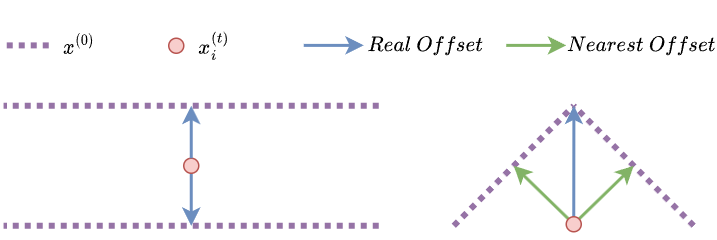

The diagram above was exported from draw.io. Its source (the exported page's mxGraphModel, read from the mxfile embedded in the PNG):
<mxGraphModel dx="2058" dy="1180" grid="1" gridSize="10" guides="1" tooltips="1" connect="1" arrows="1" fold="1" page="1" pageScale="1" pageWidth="827" pageHeight="1169" math="1" shadow="0">
  <root>
    <mxCell id="0" />
    <mxCell id="1" parent="0" />
    <mxCell id="NDNUtjTSPzBgdKr1kZTc-1" value="" style="endArrow=none;dashed=1;html=1;rounded=0;dashPattern=1 1;strokeWidth=4;fillColor=#e1d5e7;strokeColor=#9673a6;" parent="1" edge="1">
      <mxGeometry width="50" height="50" relative="1" as="geometry">
        <mxPoint x="430" y="520" as="sourcePoint" />
        <mxPoint x="180" y="520" as="targetPoint" />
      </mxGeometry>
    </mxCell>
    <mxCell id="NDNUtjTSPzBgdKr1kZTc-2" value="" style="endArrow=none;dashed=1;html=1;rounded=0;dashPattern=1 1;strokeWidth=4;fillColor=#e1d5e7;strokeColor=#9673a6;" parent="1" edge="1">
      <mxGeometry width="50" height="50" relative="1" as="geometry">
        <mxPoint x="430" y="600" as="sourcePoint" />
        <mxPoint x="180" y="600" as="targetPoint" />
      </mxGeometry>
    </mxCell>
    <mxCell id="NDNUtjTSPzBgdKr1kZTc-5" style="edgeStyle=orthogonalEdgeStyle;rounded=0;orthogonalLoop=1;jettySize=auto;html=1;exitX=0.5;exitY=1;exitDx=0;exitDy=0;strokeWidth=2;fillColor=#dae8fc;strokeColor=#6c8ebf;" parent="1" source="NDNUtjTSPzBgdKr1kZTc-3" edge="1">
      <mxGeometry relative="1" as="geometry">
        <mxPoint x="304.9999999999998" y="600" as="targetPoint" />
      </mxGeometry>
    </mxCell>
    <mxCell id="NDNUtjTSPzBgdKr1kZTc-3" value="" style="ellipse;whiteSpace=wrap;html=1;fillColor=#f8cecc;strokeColor=#b85450;flipH=1;" parent="1" vertex="1">
      <mxGeometry x="300" y="555" width="10" height="10" as="geometry" />
    </mxCell>
    <mxCell id="NDNUtjTSPzBgdKr1kZTc-4" value="" style="endArrow=classic;html=1;rounded=0;strokeWidth=2;exitX=0.5;exitY=0;exitDx=0;exitDy=0;fillColor=#dae8fc;strokeColor=#6c8ebf;" parent="1" source="NDNUtjTSPzBgdKr1kZTc-3" edge="1">
      <mxGeometry width="50" height="50" relative="1" as="geometry">
        <mxPoint x="235" y="630" as="sourcePoint" />
        <mxPoint x="305" y="520" as="targetPoint" />
      </mxGeometry>
    </mxCell>
    <mxCell id="NDNUtjTSPzBgdKr1kZTc-6" value="" style="endArrow=none;dashed=1;html=1;rounded=0;dashPattern=1 1;strokeWidth=4;fillColor=#e1d5e7;strokeColor=#9673a6;" parent="1" edge="1">
      <mxGeometry width="50" height="50" relative="1" as="geometry">
        <mxPoint x="480" y="600" as="sourcePoint" />
        <mxPoint x="560" y="520" as="targetPoint" />
      </mxGeometry>
    </mxCell>
    <mxCell id="NDNUtjTSPzBgdKr1kZTc-7" value="" style="endArrow=none;dashed=1;html=1;rounded=0;dashPattern=1 1;strokeWidth=4;fillColor=#e1d5e7;strokeColor=#9673a6;" parent="1" edge="1">
      <mxGeometry width="50" height="50" relative="1" as="geometry">
        <mxPoint x="640" y="600" as="sourcePoint" />
        <mxPoint x="560" y="520" as="targetPoint" />
      </mxGeometry>
    </mxCell>
    <mxCell id="NDNUtjTSPzBgdKr1kZTc-9" style="rounded=0;orthogonalLoop=1;jettySize=auto;html=1;exitX=0;exitY=0;exitDx=0;exitDy=0;strokeWidth=2;fillColor=#d5e8d4;strokeColor=#82b366;" parent="1" source="NDNUtjTSPzBgdKr1kZTc-8" edge="1">
      <mxGeometry relative="1" as="geometry">
        <mxPoint x="520" y="560" as="targetPoint" />
      </mxGeometry>
    </mxCell>
    <mxCell id="NDNUtjTSPzBgdKr1kZTc-10" style="edgeStyle=none;rounded=0;orthogonalLoop=1;jettySize=auto;html=1;exitX=1;exitY=0;exitDx=0;exitDy=0;strokeWidth=2;fillColor=#d5e8d4;strokeColor=#82b366;" parent="1" source="NDNUtjTSPzBgdKr1kZTc-8" edge="1">
      <mxGeometry relative="1" as="geometry">
        <mxPoint x="600" y="560" as="targetPoint" />
      </mxGeometry>
    </mxCell>
    <mxCell id="NDNUtjTSPzBgdKr1kZTc-11" style="edgeStyle=none;rounded=0;orthogonalLoop=1;jettySize=auto;html=1;exitX=0.5;exitY=0;exitDx=0;exitDy=0;strokeWidth=2;fillColor=#dae8fc;strokeColor=#6c8ebf;" parent="1" source="NDNUtjTSPzBgdKr1kZTc-8" edge="1">
      <mxGeometry relative="1" as="geometry">
        <mxPoint x="560.1034482758621" y="520" as="targetPoint" />
      </mxGeometry>
    </mxCell>
    <mxCell id="NDNUtjTSPzBgdKr1kZTc-8" value="" style="ellipse;whiteSpace=wrap;html=1;fillColor=#f8cecc;strokeColor=#b85450;flipH=1;" parent="1" vertex="1">
      <mxGeometry x="555" y="594" width="10" height="10" as="geometry" />
    </mxCell>
    <mxCell id="NDNUtjTSPzBgdKr1kZTc-12" style="edgeStyle=none;rounded=0;orthogonalLoop=1;jettySize=auto;html=1;strokeWidth=2;fillColor=#dae8fc;strokeColor=#6c8ebf;" parent="1" edge="1">
      <mxGeometry relative="1" as="geometry">
        <mxPoint x="420" y="479.76" as="targetPoint" />
        <mxPoint x="380" y="479.76" as="sourcePoint" />
      </mxGeometry>
    </mxCell>
    <mxCell id="NDNUtjTSPzBgdKr1kZTc-13" style="rounded=0;orthogonalLoop=1;jettySize=auto;html=1;strokeWidth=2;fillColor=#d5e8d4;strokeColor=#82b366;" parent="1" edge="1">
      <mxGeometry relative="1" as="geometry">
        <mxPoint x="555" y="479.76" as="targetPoint" />
        <mxPoint x="515" y="479.76" as="sourcePoint" />
      </mxGeometry>
    </mxCell>
    <mxCell id="NDNUtjTSPzBgdKr1kZTc-14" value="" style="ellipse;whiteSpace=wrap;html=1;fillColor=#f8cecc;strokeColor=#b85450;flipH=1;" parent="1" vertex="1">
      <mxGeometry x="290" y="475" width="10" height="10" as="geometry" />
    </mxCell>
    <mxCell id="NDNUtjTSPzBgdKr1kZTc-15" value="" style="endArrow=none;dashed=1;html=1;rounded=0;dashPattern=1 1;strokeWidth=4;fillColor=#e1d5e7;strokeColor=#9673a6;" parent="1" edge="1">
      <mxGeometry width="50" height="50" relative="1" as="geometry">
        <mxPoint x="210" y="479.76" as="sourcePoint" />
        <mxPoint x="180" y="479.76" as="targetPoint" />
      </mxGeometry>
    </mxCell>
    <mxCell id="NDNUtjTSPzBgdKr1kZTc-17" value="$$&lt;br&gt;x^{(0)}&lt;br&gt;$$" style="text;html=1;align=center;verticalAlign=middle;resizable=0;points=[];autosize=1;strokeColor=none;fillColor=none;" parent="1" vertex="1">
      <mxGeometry x="200" y="450" width="60" height="60" as="geometry" />
    </mxCell>
    <mxCell id="NDNUtjTSPzBgdKr1kZTc-21" value="$$&lt;br&gt;x^{(t)}_i&lt;br&gt;$$" style="text;html=1;align=center;verticalAlign=middle;resizable=0;points=[];autosize=1;strokeColor=none;fillColor=none;" parent="1" vertex="1">
      <mxGeometry x="290" y="450" width="60" height="60" as="geometry" />
    </mxCell>
    <mxCell id="NDNUtjTSPzBgdKr1kZTc-22" value="$$&lt;br&gt;Real\ Offset&lt;br&gt;$$" style="text;html=1;align=center;verticalAlign=middle;resizable=0;points=[];autosize=1;strokeColor=none;fillColor=none;" parent="1" vertex="1">
      <mxGeometry x="416" y="450" width="90" height="60" as="geometry" />
    </mxCell>
    <mxCell id="NDNUtjTSPzBgdKr1kZTc-23" value="$$&lt;br&gt;Nearest\ Offset&lt;br&gt;$$" style="text;html=1;align=center;verticalAlign=middle;resizable=0;points=[];autosize=1;strokeColor=none;fillColor=none;" parent="1" vertex="1">
      <mxGeometry x="555" y="450" width="100" height="60" as="geometry" />
    </mxCell>
  </root>
</mxGraphModel>